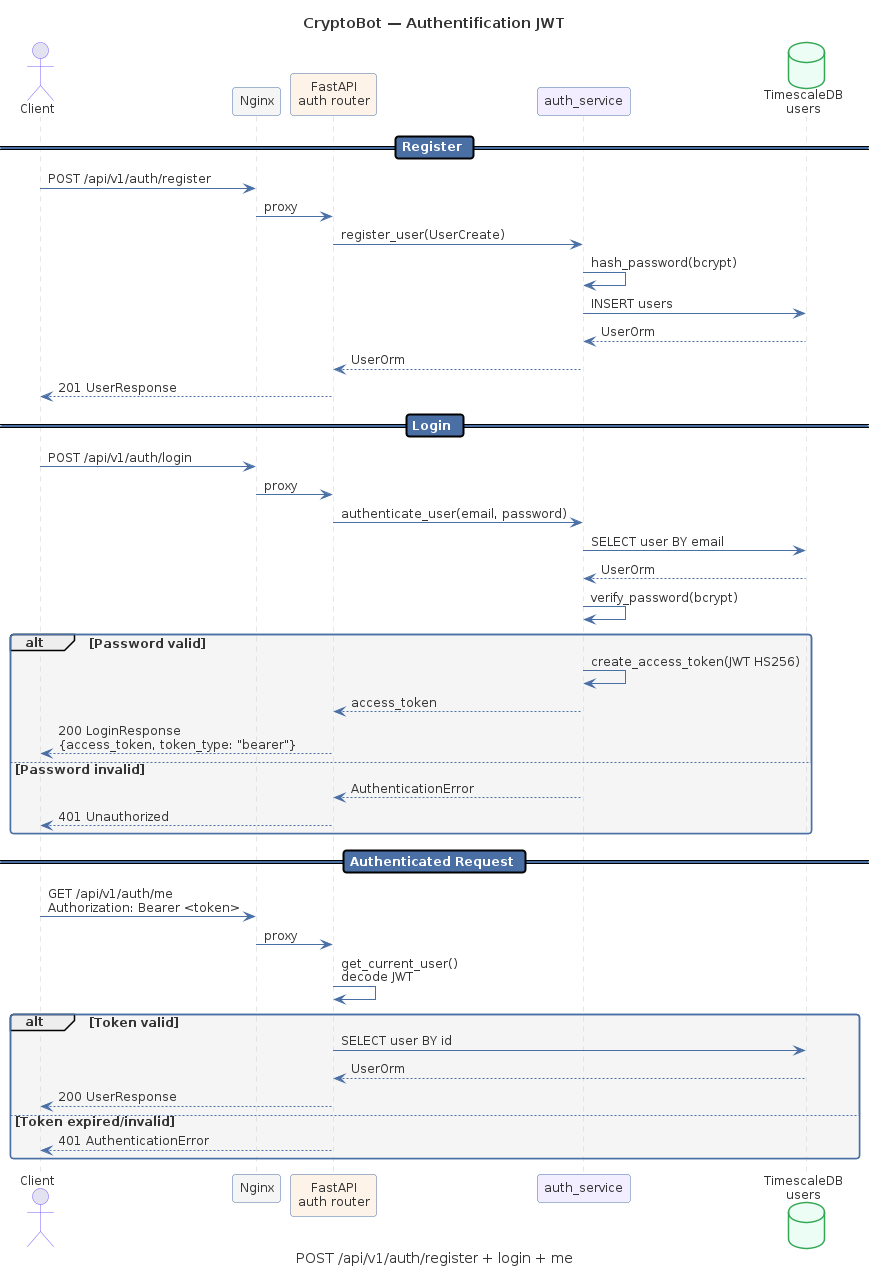

The diagram above was rendered by PlantUML. Its source (embedded in the PNG):
@startuml SQ01-auth-jwt-flow
!include _common.puml

title CryptoBot — Authentification JWT
caption POST /api/v1/auth/register + login + me

actor "Client" as client
participant "Nginx" as nginx #F5F5F5
participant "FastAPI\nauth router" as api #FEF3E8
participant "auth_service" as svc #F3EEFF
database "TimescaleDB\nusers" as db #ECFDF5

== Register ==
client -> nginx : POST /api/v1/auth/register
nginx -> api : proxy
api -> svc : register_user(UserCreate)
svc -> svc : hash_password(bcrypt)
svc -> db : INSERT users
db --> svc : UserOrm
svc --> api : UserOrm
api --> client : 201 UserResponse

== Login ==
client -> nginx : POST /api/v1/auth/login
nginx -> api : proxy
api -> svc : authenticate_user(email, password)
svc -> db : SELECT user BY email
db --> svc : UserOrm
svc -> svc : verify_password(bcrypt)
alt Password valid
  svc -> svc : create_access_token(JWT HS256)
  svc --> api : access_token
  api --> client : 200 LoginResponse\n{access_token, token_type: "bearer"}
else Password invalid
  svc --> api : AuthenticationError
  api --> client : 401 Unauthorized
end

== Authenticated Request ==
client -> nginx : GET /api/v1/auth/me\nAuthorization: Bearer <token>
nginx -> api : proxy
api -> api : get_current_user()\ndecode JWT
alt Token valid
  api -> db : SELECT user BY id
  db --> api : UserOrm
  api --> client : 200 UserResponse
else Token expired/invalid
  api --> client : 401 AuthenticationError
end

@enduml